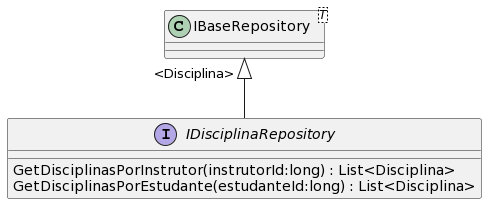

The diagram above was rendered by PlantUML. Its source (embedded in the PNG):
@startuml
interface IDisciplinaRepository {
    GetDisciplinasPorInstrutor(instrutorId:long) : List<Disciplina>
    GetDisciplinasPorEstudante(estudanteId:long) : List<Disciplina>
}
class "IBaseRepository"<T> {
}
"IBaseRepository" "<Disciplina>" <|-- IDisciplinaRepository
@enduml